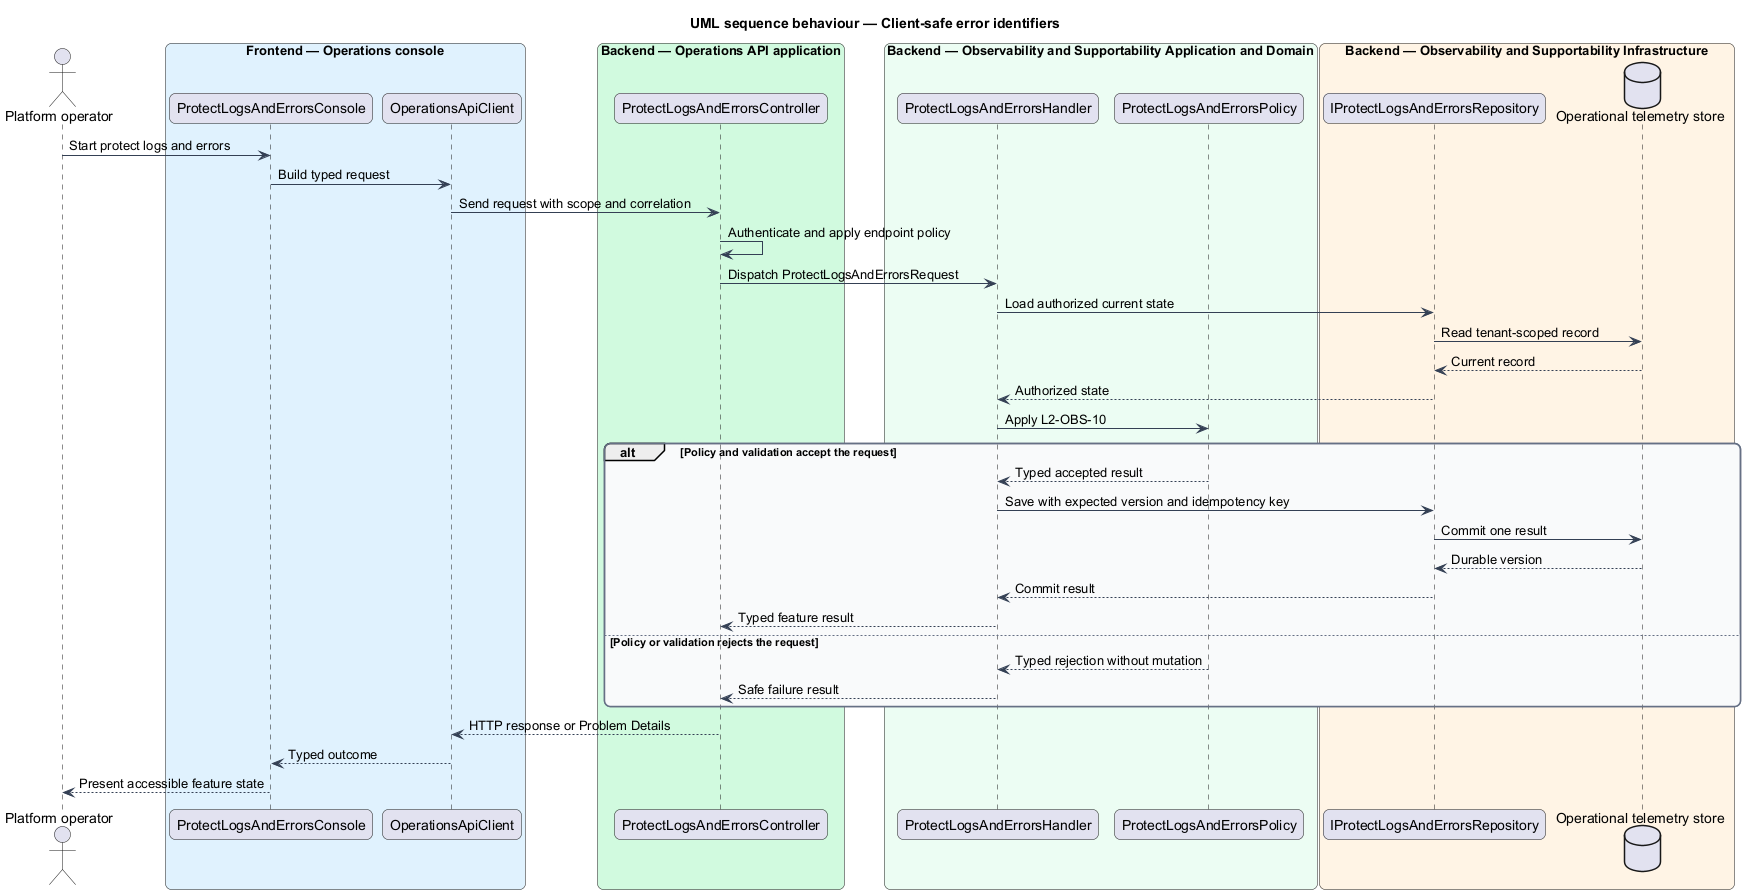

The diagram above was rendered by PlantUML. Its source (embedded in the PNG):
@startuml
title UML sequence behaviour — Client-safe error identifiers
skinparam backgroundColor #FFFFFF
skinparam shadowing false
skinparam roundcorner 12
skinparam defaultFontName Arial
skinparam ArrowColor #344054
skinparam rectangle {
  BorderColor #344054
  FontColor #101828
}
skinparam package {
  BorderColor #667085
  FontColor #101828
  BackgroundColor #F9FAFB
}
actor "Platform operator" as actor
box "Frontend — Operations console" #E0F2FE
  participant "ProtectLogsAndErrorsConsole" as entry
  participant "OperationsApiClient" as client
end box
box "Backend — Operations API application" #D1FADF
  participant "ProtectLogsAndErrorsController" as controller
end box
box "Backend — Observability and Supportability Application and Domain" #ECFDF3
  participant "ProtectLogsAndErrorsHandler" as handler
  participant "ProtectLogsAndErrorsPolicy" as policy
end box
box "Backend — Observability and Supportability Infrastructure" #FFF4E5
  participant "IProtectLogsAndErrorsRepository" as repository
  database "Operational telemetry store" as store
end box
actor -> entry : Start protect logs and errors
entry -> client : Build typed request
client -> controller : Send request with scope and correlation
controller -> controller : Authenticate and apply endpoint policy
controller -> handler : Dispatch ProtectLogsAndErrorsRequest
handler -> repository : Load authorized current state
repository -> store : Read tenant-scoped record
store --> repository : Current record
repository --> handler : Authorized state
handler -> policy : Apply L2-OBS-10
alt Policy and validation accept the request
  policy --> handler : Typed accepted result
  handler -> repository : Save with expected version and idempotency key
  repository -> store : Commit one result
  store --> repository : Durable version
  repository --> handler : Commit result
  handler --> controller : Typed feature result
else Policy or validation rejects the request
  policy --> handler : Typed rejection without mutation
  handler --> controller : Safe failure result
end
controller --> client : HTTP response or Problem Details
client --> entry : Typed outcome
entry --> actor : Present accessible feature state
@enduml